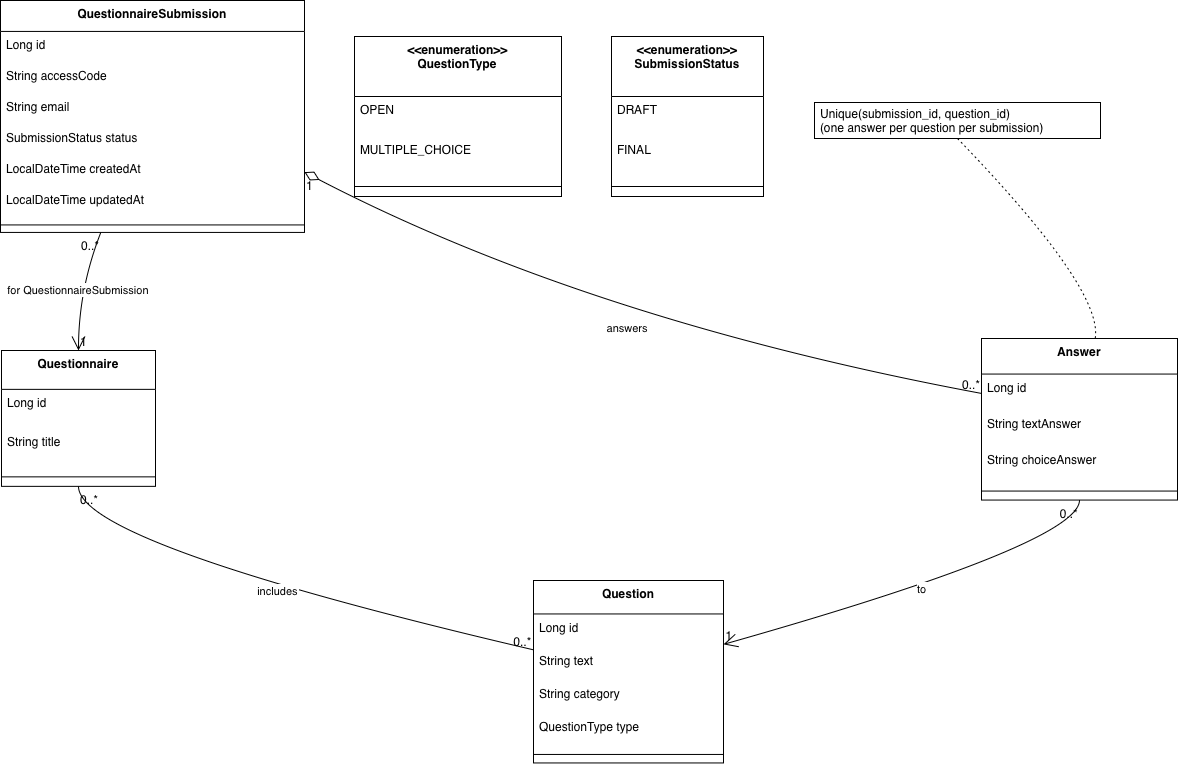

The diagram above was exported from draw.io. Its source (the exported page's mxGraphModel, read from the mxfile embedded in the PNG):
<mxGraphModel dx="1310" dy="920" grid="1" gridSize="10" guides="1" tooltips="1" connect="1" arrows="1" fold="1" page="1" pageScale="1" pageWidth="1200" pageHeight="1600" math="0" shadow="0">
  <root>
    <mxCell id="0" />
    <mxCell id="1" parent="0" />
    <mxCell id="80LFZkZoDXtyCereYrA7-57" parent="1" style="swimlane;fontStyle=1;align=center;verticalAlign=top;childLayout=stackLayout;horizontal=1;startSize=33.45454545454545;horizontalStack=0;resizeParent=1;resizeParentMax=0;resizeLast=0;collapsible=0;marginBottom=0;" value="Question" vertex="1">
      <mxGeometry height="182.45454545454544" width="190" x="553" y="600" as="geometry" />
    </mxCell>
    <mxCell id="80LFZkZoDXtyCereYrA7-58" parent="80LFZkZoDXtyCereYrA7-57" style="text;strokeColor=none;fillColor=none;align=left;verticalAlign=top;spacingLeft=4;spacingRight=4;overflow=hidden;rotatable=0;points=[[0,0.5],[1,0.5]];portConstraint=eastwest;" value="Long id" vertex="1">
      <mxGeometry height="33" width="190" y="33.45454545454545" as="geometry" />
    </mxCell>
    <mxCell id="80LFZkZoDXtyCereYrA7-59" parent="80LFZkZoDXtyCereYrA7-57" style="text;strokeColor=none;fillColor=none;align=left;verticalAlign=top;spacingLeft=4;spacingRight=4;overflow=hidden;rotatable=0;points=[[0,0.5],[1,0.5]];portConstraint=eastwest;" value="String text" vertex="1">
      <mxGeometry height="33" width="190" y="66.45454545454545" as="geometry" />
    </mxCell>
    <mxCell id="80LFZkZoDXtyCereYrA7-60" parent="80LFZkZoDXtyCereYrA7-57" style="text;strokeColor=none;fillColor=none;align=left;verticalAlign=top;spacingLeft=4;spacingRight=4;overflow=hidden;rotatable=0;points=[[0,0.5],[1,0.5]];portConstraint=eastwest;" value="String category" vertex="1">
      <mxGeometry height="33" width="190" y="99.45454545454545" as="geometry" />
    </mxCell>
    <mxCell id="80LFZkZoDXtyCereYrA7-61" parent="80LFZkZoDXtyCereYrA7-57" style="text;strokeColor=none;fillColor=none;align=left;verticalAlign=top;spacingLeft=4;spacingRight=4;overflow=hidden;rotatable=0;points=[[0,0.5],[1,0.5]];portConstraint=eastwest;" value="QuestionType type" vertex="1">
      <mxGeometry height="33" width="190" y="132.45454545454544" as="geometry" />
    </mxCell>
    <mxCell id="80LFZkZoDXtyCereYrA7-62" parent="80LFZkZoDXtyCereYrA7-57" style="line;strokeWidth=1;fillColor=none;align=left;verticalAlign=middle;spacingTop=-1;spacingLeft=3;spacingRight=3;rotatable=0;labelPosition=right;points=[];portConstraint=eastwest;strokeColor=inherit;" vertex="1">
      <mxGeometry height="17" width="190" y="165.45454545454544" as="geometry" />
    </mxCell>
    <mxCell id="80LFZkZoDXtyCereYrA7-63" parent="1" style="swimlane;fontStyle=1;align=center;verticalAlign=top;childLayout=stackLayout;horizontal=1;startSize=38.857142857142854;horizontalStack=0;resizeParent=1;resizeParentMax=0;resizeLast=0;collapsible=0;marginBottom=0;" value="Questionnaire" vertex="1">
      <mxGeometry height="135.85714285714286" width="154" x="21" y="370" as="geometry" />
    </mxCell>
    <mxCell id="80LFZkZoDXtyCereYrA7-64" parent="80LFZkZoDXtyCereYrA7-63" style="text;strokeColor=none;fillColor=none;align=left;verticalAlign=top;spacingLeft=4;spacingRight=4;overflow=hidden;rotatable=0;points=[[0,0.5],[1,0.5]];portConstraint=eastwest;" value="Long id" vertex="1">
      <mxGeometry height="39" width="154" y="38.857142857142854" as="geometry" />
    </mxCell>
    <mxCell id="80LFZkZoDXtyCereYrA7-65" parent="80LFZkZoDXtyCereYrA7-63" style="text;strokeColor=none;fillColor=none;align=left;verticalAlign=top;spacingLeft=4;spacingRight=4;overflow=hidden;rotatable=0;points=[[0,0.5],[1,0.5]];portConstraint=eastwest;" value="String title" vertex="1">
      <mxGeometry height="39" width="154" y="77.85714285714286" as="geometry" />
    </mxCell>
    <mxCell id="80LFZkZoDXtyCereYrA7-66" parent="80LFZkZoDXtyCereYrA7-63" style="line;strokeWidth=1;fillColor=none;align=left;verticalAlign=middle;spacingTop=-1;spacingLeft=3;spacingRight=3;rotatable=0;labelPosition=right;points=[];portConstraint=eastwest;strokeColor=inherit;" vertex="1">
      <mxGeometry height="19" width="154" y="116.85714285714286" as="geometry" />
    </mxCell>
    <mxCell id="80LFZkZoDXtyCereYrA7-67" parent="1" style="swimlane;fontStyle=1;align=center;verticalAlign=top;childLayout=stackLayout;horizontal=1;startSize=30.933333333333334;horizontalStack=0;resizeParent=1;resizeParentMax=0;resizeLast=0;collapsible=0;marginBottom=0;" value="QuestionnaireSubmission" vertex="1">
      <mxGeometry height="231.93333333333334" width="304" x="20" y="20" as="geometry" />
    </mxCell>
    <mxCell id="80LFZkZoDXtyCereYrA7-68" parent="80LFZkZoDXtyCereYrA7-67" style="text;strokeColor=none;fillColor=none;align=left;verticalAlign=top;spacingLeft=4;spacingRight=4;overflow=hidden;rotatable=0;points=[[0,0.5],[1,0.5]];portConstraint=eastwest;" value="Long id" vertex="1">
      <mxGeometry height="31" width="304" y="30.933333333333334" as="geometry" />
    </mxCell>
    <mxCell id="80LFZkZoDXtyCereYrA7-69" parent="80LFZkZoDXtyCereYrA7-67" style="text;strokeColor=none;fillColor=none;align=left;verticalAlign=top;spacingLeft=4;spacingRight=4;overflow=hidden;rotatable=0;points=[[0,0.5],[1,0.5]];portConstraint=eastwest;" value="String accessCode" vertex="1">
      <mxGeometry height="31" width="304" y="61.93333333333334" as="geometry" />
    </mxCell>
    <mxCell id="80LFZkZoDXtyCereYrA7-70" parent="80LFZkZoDXtyCereYrA7-67" style="text;strokeColor=none;fillColor=none;align=left;verticalAlign=top;spacingLeft=4;spacingRight=4;overflow=hidden;rotatable=0;points=[[0,0.5],[1,0.5]];portConstraint=eastwest;" value="String email" vertex="1">
      <mxGeometry height="31" width="304" y="92.93333333333334" as="geometry" />
    </mxCell>
    <mxCell id="80LFZkZoDXtyCereYrA7-71" parent="80LFZkZoDXtyCereYrA7-67" style="text;strokeColor=none;fillColor=none;align=left;verticalAlign=top;spacingLeft=4;spacingRight=4;overflow=hidden;rotatable=0;points=[[0,0.5],[1,0.5]];portConstraint=eastwest;" value="SubmissionStatus status" vertex="1">
      <mxGeometry height="31" width="304" y="123.93333333333334" as="geometry" />
    </mxCell>
    <mxCell id="80LFZkZoDXtyCereYrA7-72" parent="80LFZkZoDXtyCereYrA7-67" style="text;strokeColor=none;fillColor=none;align=left;verticalAlign=top;spacingLeft=4;spacingRight=4;overflow=hidden;rotatable=0;points=[[0,0.5],[1,0.5]];portConstraint=eastwest;" value="LocalDateTime createdAt" vertex="1">
      <mxGeometry height="31" width="304" y="154.93333333333334" as="geometry" />
    </mxCell>
    <mxCell id="80LFZkZoDXtyCereYrA7-73" parent="80LFZkZoDXtyCereYrA7-67" style="text;strokeColor=none;fillColor=none;align=left;verticalAlign=top;spacingLeft=4;spacingRight=4;overflow=hidden;rotatable=0;points=[[0,0.5],[1,0.5]];portConstraint=eastwest;" value="LocalDateTime updatedAt" vertex="1">
      <mxGeometry height="31" width="304" y="185.93333333333334" as="geometry" />
    </mxCell>
    <mxCell id="80LFZkZoDXtyCereYrA7-74" parent="80LFZkZoDXtyCereYrA7-67" style="line;strokeWidth=1;fillColor=none;align=left;verticalAlign=middle;spacingTop=-1;spacingLeft=3;spacingRight=3;rotatable=0;labelPosition=right;points=[];portConstraint=eastwest;strokeColor=inherit;" vertex="1">
      <mxGeometry height="15" width="304" y="216.93333333333334" as="geometry" />
    </mxCell>
    <mxCell id="80LFZkZoDXtyCereYrA7-75" parent="1" style="swimlane;fontStyle=1;align=center;verticalAlign=top;childLayout=stackLayout;horizontal=1;startSize=35.55555555555556;horizontalStack=0;resizeParent=1;resizeParentMax=0;resizeLast=0;collapsible=0;marginBottom=0;" value="Answer" vertex="1">
      <mxGeometry height="161.55555555555554" width="196" x="1001" y="358" as="geometry" />
    </mxCell>
    <mxCell id="80LFZkZoDXtyCereYrA7-76" parent="80LFZkZoDXtyCereYrA7-75" style="text;strokeColor=none;fillColor=none;align=left;verticalAlign=top;spacingLeft=4;spacingRight=4;overflow=hidden;rotatable=0;points=[[0,0.5],[1,0.5]];portConstraint=eastwest;" value="Long id" vertex="1">
      <mxGeometry height="36" width="196" y="35.55555555555556" as="geometry" />
    </mxCell>
    <mxCell id="80LFZkZoDXtyCereYrA7-77" parent="80LFZkZoDXtyCereYrA7-75" style="text;strokeColor=none;fillColor=none;align=left;verticalAlign=top;spacingLeft=4;spacingRight=4;overflow=hidden;rotatable=0;points=[[0,0.5],[1,0.5]];portConstraint=eastwest;" value="String textAnswer" vertex="1">
      <mxGeometry height="36" width="196" y="71.55555555555556" as="geometry" />
    </mxCell>
    <mxCell id="80LFZkZoDXtyCereYrA7-78" parent="80LFZkZoDXtyCereYrA7-75" style="text;strokeColor=none;fillColor=none;align=left;verticalAlign=top;spacingLeft=4;spacingRight=4;overflow=hidden;rotatable=0;points=[[0,0.5],[1,0.5]];portConstraint=eastwest;" value="String choiceAnswer" vertex="1">
      <mxGeometry height="36" width="196" y="107.55555555555556" as="geometry" />
    </mxCell>
    <mxCell id="80LFZkZoDXtyCereYrA7-79" parent="80LFZkZoDXtyCereYrA7-75" style="line;strokeWidth=1;fillColor=none;align=left;verticalAlign=middle;spacingTop=-1;spacingLeft=3;spacingRight=3;rotatable=0;labelPosition=right;points=[];portConstraint=eastwest;strokeColor=inherit;" vertex="1">
      <mxGeometry height="18" width="196" y="143.55555555555554" as="geometry" />
    </mxCell>
    <mxCell id="80LFZkZoDXtyCereYrA7-80" parent="1" style="swimlane;fontStyle=1;align=center;verticalAlign=top;childLayout=stackLayout;horizontal=1;startSize=60;horizontalStack=0;resizeParent=1;resizeParentMax=0;resizeLast=0;collapsible=0;marginBottom=0;" value="&lt;&lt;enumeration&gt;&gt;&#10;QuestionType" vertex="1">
      <mxGeometry height="160" width="207" x="374" y="56" as="geometry" />
    </mxCell>
    <mxCell id="80LFZkZoDXtyCereYrA7-81" parent="80LFZkZoDXtyCereYrA7-80" style="text;strokeColor=none;fillColor=none;align=left;verticalAlign=top;spacingLeft=4;spacingRight=4;overflow=hidden;rotatable=0;points=[[0,0.5],[1,0.5]];portConstraint=eastwest;" value="OPEN" vertex="1">
      <mxGeometry height="40" width="207" y="60" as="geometry" />
    </mxCell>
    <mxCell id="80LFZkZoDXtyCereYrA7-82" parent="80LFZkZoDXtyCereYrA7-80" style="text;strokeColor=none;fillColor=none;align=left;verticalAlign=top;spacingLeft=4;spacingRight=4;overflow=hidden;rotatable=0;points=[[0,0.5],[1,0.5]];portConstraint=eastwest;" value="MULTIPLE_CHOICE" vertex="1">
      <mxGeometry height="40" width="207" y="100" as="geometry" />
    </mxCell>
    <mxCell id="80LFZkZoDXtyCereYrA7-83" parent="80LFZkZoDXtyCereYrA7-80" style="line;strokeWidth=1;fillColor=none;align=left;verticalAlign=middle;spacingTop=-1;spacingLeft=3;spacingRight=3;rotatable=0;labelPosition=right;points=[];portConstraint=eastwest;strokeColor=inherit;" vertex="1">
      <mxGeometry height="20" width="207" y="140" as="geometry" />
    </mxCell>
    <mxCell id="80LFZkZoDXtyCereYrA7-84" parent="1" style="swimlane;fontStyle=1;align=center;verticalAlign=top;childLayout=stackLayout;horizontal=1;startSize=60;horizontalStack=0;resizeParent=1;resizeParentMax=0;resizeLast=0;collapsible=0;marginBottom=0;" value="&lt;&lt;enumeration&gt;&gt;&#10;SubmissionStatus" vertex="1">
      <mxGeometry height="160" width="152" x="631" y="56" as="geometry" />
    </mxCell>
    <mxCell id="80LFZkZoDXtyCereYrA7-85" parent="80LFZkZoDXtyCereYrA7-84" style="text;strokeColor=none;fillColor=none;align=left;verticalAlign=top;spacingLeft=4;spacingRight=4;overflow=hidden;rotatable=0;points=[[0,0.5],[1,0.5]];portConstraint=eastwest;" value="DRAFT" vertex="1">
      <mxGeometry height="40" width="152" y="60" as="geometry" />
    </mxCell>
    <mxCell id="80LFZkZoDXtyCereYrA7-86" parent="80LFZkZoDXtyCereYrA7-84" style="text;strokeColor=none;fillColor=none;align=left;verticalAlign=top;spacingLeft=4;spacingRight=4;overflow=hidden;rotatable=0;points=[[0,0.5],[1,0.5]];portConstraint=eastwest;" value="FINAL" vertex="1">
      <mxGeometry height="40" width="152" y="100" as="geometry" />
    </mxCell>
    <mxCell id="80LFZkZoDXtyCereYrA7-87" parent="80LFZkZoDXtyCereYrA7-84" style="line;strokeWidth=1;fillColor=none;align=left;verticalAlign=middle;spacingTop=-1;spacingLeft=3;spacingRight=3;rotatable=0;labelPosition=right;points=[];portConstraint=eastwest;strokeColor=inherit;" vertex="1">
      <mxGeometry height="20" width="152" y="140" as="geometry" />
    </mxCell>
    <mxCell id="80LFZkZoDXtyCereYrA7-88" parent="1" style="align=left;spacingLeft=4;" value="Unique(submission_id, question_id)&#10;(one answer per question per submission)" vertex="1">
      <mxGeometry height="36" width="286" x="834" y="122" as="geometry" />
    </mxCell>
    <mxCell id="80LFZkZoDXtyCereYrA7-89" edge="1" parent="1" source="80LFZkZoDXtyCereYrA7-88" style="curved=1;dashed=1;dashPattern=2 3;startArrow=none;endArrow=none;exitX=0.5;exitY=1;entryX=0.58;entryY=0;rounded=0;" target="80LFZkZoDXtyCereYrA7-75" value="">
      <mxGeometry relative="1" as="geometry">
        <Array as="points">
          <mxPoint x="1123" y="309" />
        </Array>
      </mxGeometry>
    </mxCell>
    <mxCell id="80LFZkZoDXtyCereYrA7-90" edge="1" parent="1" source="80LFZkZoDXtyCereYrA7-63" style="curved=1;startArrow=none;endArrow=none;exitX=0.5;exitY=1;entryX=0;entryY=0.38;rounded=0;" target="80LFZkZoDXtyCereYrA7-57" value="includes">
      <mxGeometry relative="1" as="geometry">
        <Array as="points">
          <mxPoint x="98" y="563" />
        </Array>
      </mxGeometry>
    </mxCell>
    <mxCell id="80LFZkZoDXtyCereYrA7-91" parent="80LFZkZoDXtyCereYrA7-90" style="edgeLabel;resizable=0;labelBackgroundColor=none;fontSize=12;align=left;verticalAlign=top;" value="0..*" vertex="1">
      <mxGeometry relative="1" x="-1" as="geometry" />
    </mxCell>
    <mxCell id="80LFZkZoDXtyCereYrA7-92" parent="80LFZkZoDXtyCereYrA7-90" style="edgeLabel;resizable=0;labelBackgroundColor=none;fontSize=12;align=right;verticalAlign=bottom;" value="0..*" vertex="1">
      <mxGeometry relative="1" x="1" as="geometry" />
    </mxCell>
    <mxCell id="80LFZkZoDXtyCereYrA7-93" edge="1" parent="1" source="80LFZkZoDXtyCereYrA7-67" style="curved=1;startArrow=none;endArrow=open;endSize=12;exitX=0.33;exitY=1;entryX=0.5;entryY=0;rounded=0;" target="80LFZkZoDXtyCereYrA7-63" value="for QuestionnaireSubmission">
      <mxGeometry relative="1" as="geometry">
        <Array as="points">
          <mxPoint x="98" y="309" />
        </Array>
      </mxGeometry>
    </mxCell>
    <mxCell id="80LFZkZoDXtyCereYrA7-94" parent="80LFZkZoDXtyCereYrA7-93" style="edgeLabel;resizable=0;labelBackgroundColor=none;fontSize=12;align=right;verticalAlign=top;" value="0..*" vertex="1">
      <mxGeometry relative="1" x="-1" as="geometry" />
    </mxCell>
    <mxCell id="80LFZkZoDXtyCereYrA7-95" parent="80LFZkZoDXtyCereYrA7-93" style="edgeLabel;resizable=0;labelBackgroundColor=none;fontSize=12;align=left;verticalAlign=bottom;" value="1" vertex="1">
      <mxGeometry relative="1" x="1" as="geometry" />
    </mxCell>
    <mxCell id="80LFZkZoDXtyCereYrA7-96" edge="1" parent="1" source="80LFZkZoDXtyCereYrA7-67" style="curved=1;startArrow=diamondThin;startSize=14;startFill=0;endArrow=none;exitX=1;exitY=0.74;entryX=0;entryY=0.34;rounded=0;" target="80LFZkZoDXtyCereYrA7-75" value="answers">
      <mxGeometry relative="1" as="geometry">
        <Array as="points">
          <mxPoint x="610" y="340" />
        </Array>
      </mxGeometry>
    </mxCell>
    <mxCell id="80LFZkZoDXtyCereYrA7-97" parent="80LFZkZoDXtyCereYrA7-96" style="edgeLabel;resizable=0;labelBackgroundColor=none;fontSize=12;align=left;verticalAlign=top;" value="1" vertex="1">
      <mxGeometry relative="1" x="-1" as="geometry" />
    </mxCell>
    <mxCell id="80LFZkZoDXtyCereYrA7-98" parent="80LFZkZoDXtyCereYrA7-96" style="edgeLabel;resizable=0;labelBackgroundColor=none;fontSize=12;align=right;verticalAlign=bottom;" value="0..*" vertex="1">
      <mxGeometry relative="1" x="1" as="geometry" />
    </mxCell>
    <mxCell id="80LFZkZoDXtyCereYrA7-99" edge="1" parent="1" source="80LFZkZoDXtyCereYrA7-75" style="curved=1;startArrow=none;endArrow=open;endSize=12;exitX=0.5;exitY=1;entryX=1;entryY=0.35;rounded=0;" target="80LFZkZoDXtyCereYrA7-57" value="to">
      <mxGeometry relative="1" as="geometry">
        <Array as="points">
          <mxPoint x="1099" y="563" />
        </Array>
      </mxGeometry>
    </mxCell>
    <mxCell id="80LFZkZoDXtyCereYrA7-100" parent="80LFZkZoDXtyCereYrA7-99" style="edgeLabel;resizable=0;labelBackgroundColor=none;fontSize=12;align=right;verticalAlign=top;" value="0..*" vertex="1">
      <mxGeometry relative="1" x="-1" as="geometry" />
    </mxCell>
    <mxCell id="80LFZkZoDXtyCereYrA7-101" parent="80LFZkZoDXtyCereYrA7-99" style="edgeLabel;resizable=0;labelBackgroundColor=none;fontSize=12;align=left;verticalAlign=bottom;" value="1" vertex="1">
      <mxGeometry relative="1" x="1" as="geometry" />
    </mxCell>
  </root>
</mxGraphModel>